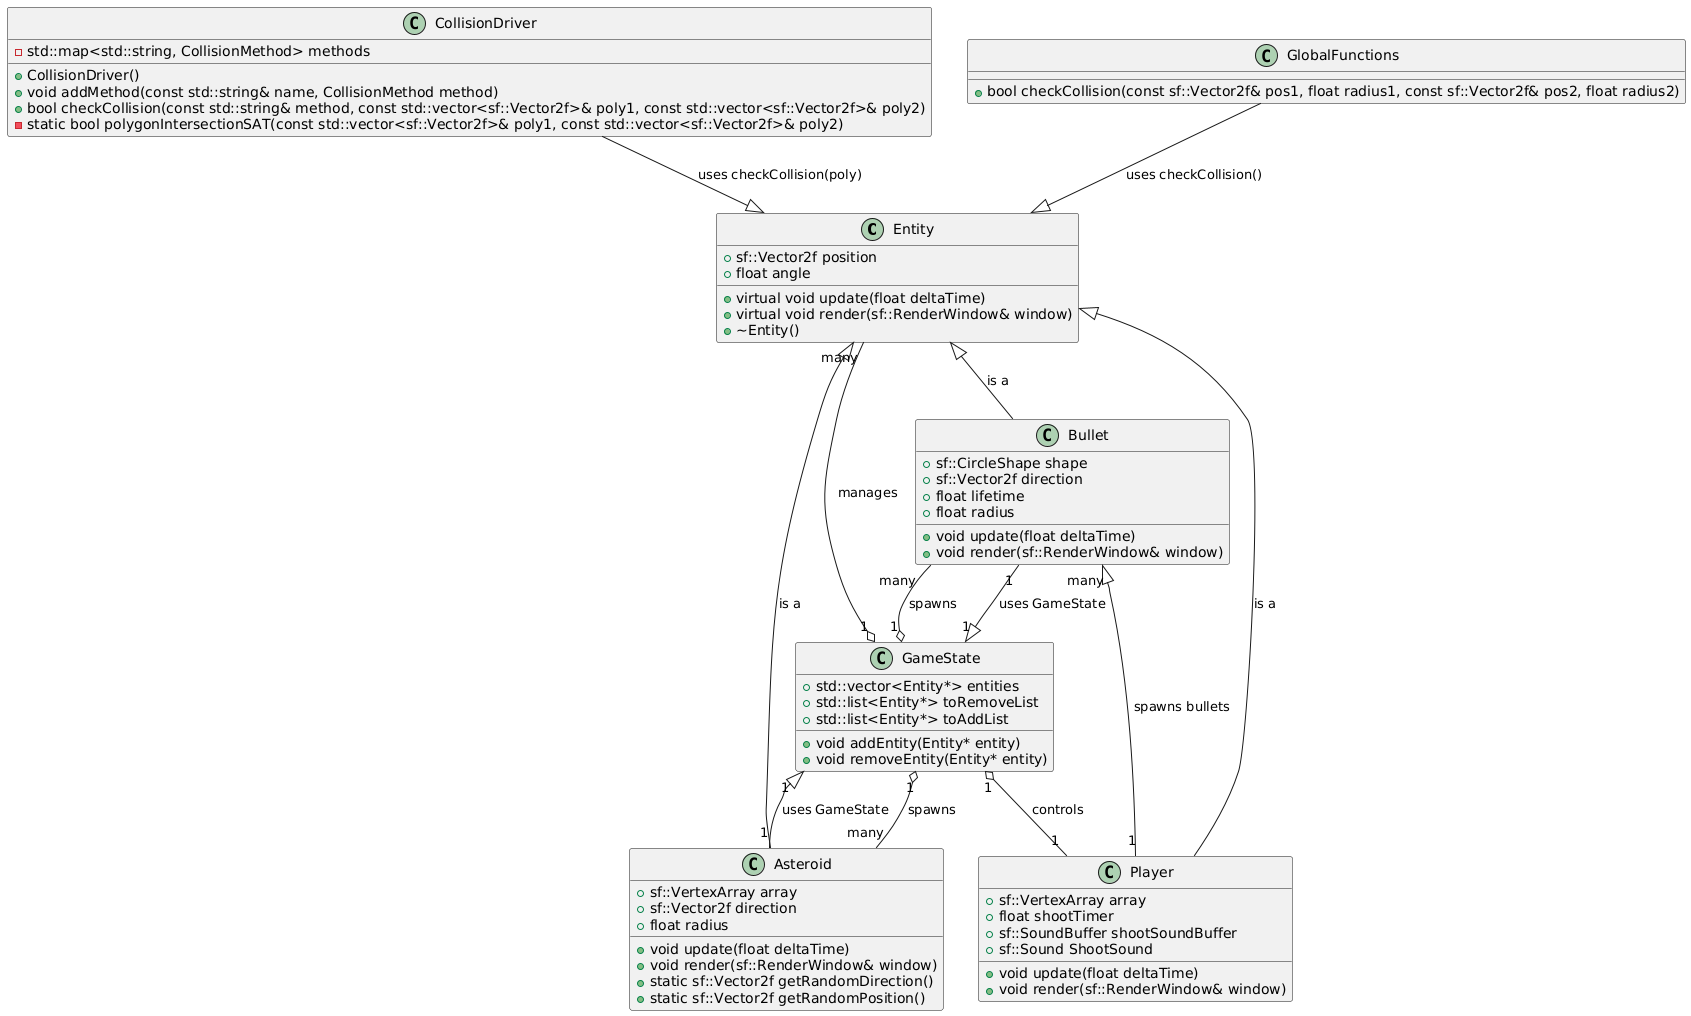

The diagram above was rendered by PlantUML. Its source (embedded in the PNG):
@startuml
class Entity {
    +sf::Vector2f position
    +float angle
    +virtual void update(float deltaTime)
    +virtual void render(sf::RenderWindow& window)
    +~Entity()
}

class Bullet {
    +sf::CircleShape shape
    +sf::Vector2f direction
    +float lifetime
    +float radius
    +void update(float deltaTime)
    +void render(sf::RenderWindow& window)
}

class Player {
    +sf::VertexArray array
    +float shootTimer
    +sf::SoundBuffer shootSoundBuffer
    +sf::Sound ShootSound
    +void update(float deltaTime)
    +void render(sf::RenderWindow& window)
}

class Asteroid {
    +sf::VertexArray array
    +sf::Vector2f direction
    +float radius
    +void update(float deltaTime)
    +void render(sf::RenderWindow& window)
    +static sf::Vector2f getRandomDirection()
    +static sf::Vector2f getRandomPosition()
}

class CollisionDriver {
    -std::map<std::string, CollisionMethod> methods
    +CollisionDriver()
    +void addMethod(const std::string& name, CollisionMethod method)
    +bool checkCollision(const std::string& method, const std::vector<sf::Vector2f>& poly1, const std::vector<sf::Vector2f>& poly2)
    -static bool polygonIntersectionSAT(const std::vector<sf::Vector2f>& poly1, const std::vector<sf::Vector2f>& poly2)
}

class GlobalFunctions {
    +bool checkCollision(const sf::Vector2f& pos1, float radius1, const sf::Vector2f& pos2, float radius2)
}

class GameState {
    +std::vector<Entity*> entities
    +std::list<Entity*> toRemoveList
    +std::list<Entity*> toAddList
    +void addEntity(Entity* entity)
    +void removeEntity(Entity* entity)
}

Entity <|-- Bullet : "is a"
Entity <|-- Player : "is a"
Entity <|-- Asteroid : "is a"

GlobalFunctions --|> Entity : "uses checkCollision()"

CollisionDriver --|> Entity : "uses checkCollision(poly)"

GameState "1" o-- "many" Entity : "manages"
GameState "1" o-- "many" Bullet : "spawns"
GameState "1" o-- "many" Asteroid : "spawns"
GameState "1" o-- "1" Player : "controls"

Bullet "1" --|> "1" GameState : "uses GameState"
Player "1" --|> "many" Bullet : "spawns bullets"
Asteroid "1" --|> "1" GameState : "uses GameState"
@enduml